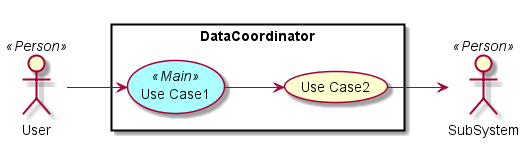

The diagram above was rendered by PlantUML. Its source (embedded in the PNG):
@startuml

left to right direction

skinparam usecase {
  BackgroudnColor #ffffaa
  BackgroundColor<<Main>> #aaffff
}
actor :User: <<Person>>
actor :SubSystem: <<Person>>


rectangle "DataCoordinator" {
UseCase UC1 <<Main>> as "Use Case1"
UseCase UC2  as "Use Case2"


User --> UC1
UC1 --> UC2
UC2 --> SubSystem
}

@enduml